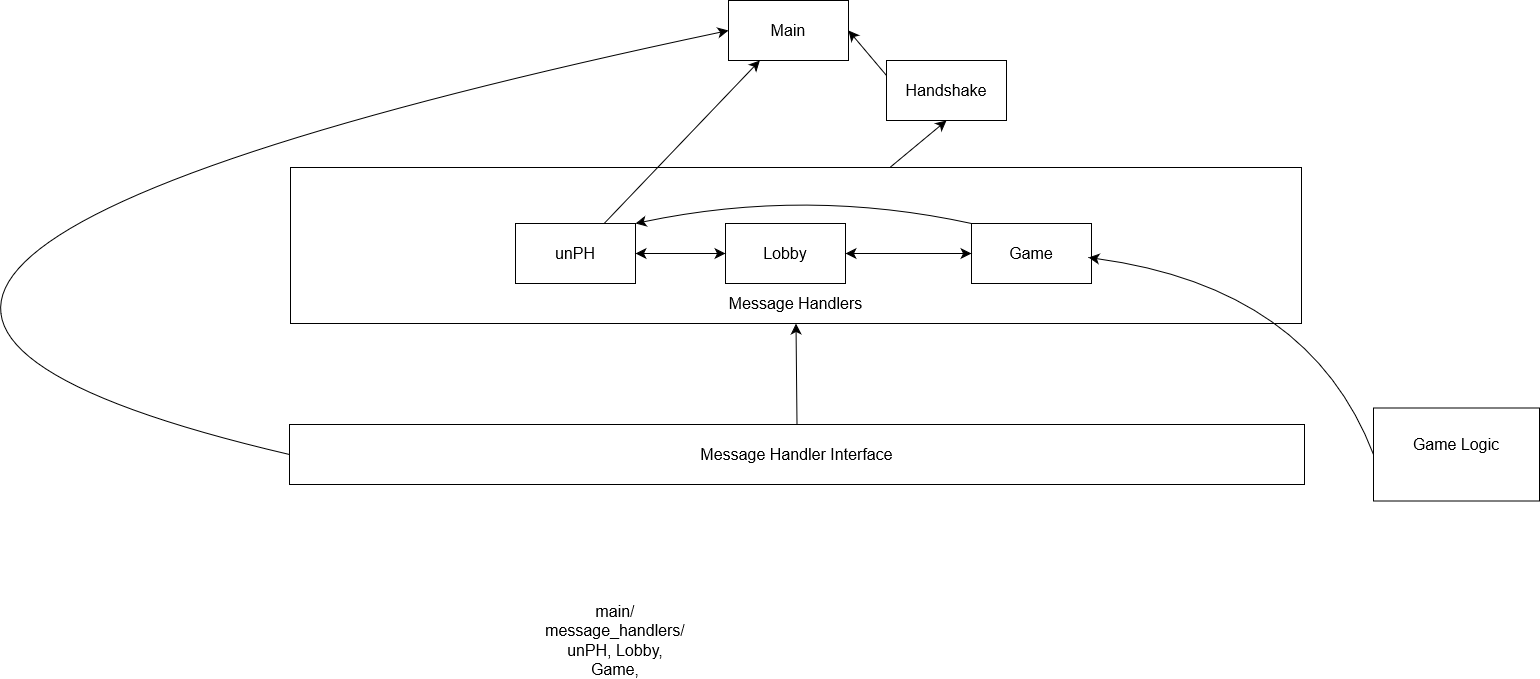

The diagram above was exported from draw.io. Its source (the exported page's mxGraphModel, read from the mxfile embedded in the PNG):
<mxGraphModel dx="2234" dy="1224" grid="0" gridSize="10" guides="1" tooltips="1" connect="1" arrows="1" fold="1" page="0" pageScale="1" pageWidth="827" pageHeight="1169" math="0" shadow="0">
  <root>
    <mxCell id="0" />
    <mxCell id="1" parent="0" />
    <mxCell id="8uFXt6Gp9KIOqLFOJE5k-5" value="&lt;div&gt;&lt;br&gt;&lt;/div&gt;&lt;div&gt;&lt;br&gt;&lt;/div&gt;&lt;div&gt;&lt;br&gt;&lt;/div&gt;&lt;div&gt;&lt;br&gt;&lt;/div&gt;&lt;div&gt;&lt;br&gt;&lt;/div&gt;&lt;div&gt;&lt;br&gt;&lt;/div&gt;&lt;div&gt;Message Handlers&lt;br&gt;&lt;/div&gt;" style="rounded=0;whiteSpace=wrap;html=1;fontSize=16;" vertex="1" parent="1">
      <mxGeometry x="-379" y="-50" width="1011" height="156" as="geometry" />
    </mxCell>
    <mxCell id="8uFXt6Gp9KIOqLFOJE5k-1" value="&lt;div&gt;Main&lt;/div&gt;" style="rounded=0;whiteSpace=wrap;html=1;fontSize=16;" vertex="1" parent="1">
      <mxGeometry x="59" y="-217" width="120" height="60" as="geometry" />
    </mxCell>
    <mxCell id="8uFXt6Gp9KIOqLFOJE5k-2" value="&lt;div&gt;unPH&lt;/div&gt;" style="rounded=0;whiteSpace=wrap;html=1;fontSize=16;" vertex="1" parent="1">
      <mxGeometry x="-154" y="6" width="120" height="60" as="geometry" />
    </mxCell>
    <mxCell id="8uFXt6Gp9KIOqLFOJE5k-3" value="&lt;div&gt;Lobby&lt;/div&gt;" style="rounded=0;whiteSpace=wrap;html=1;fontSize=16;" vertex="1" parent="1">
      <mxGeometry x="56" y="6" width="120" height="60" as="geometry" />
    </mxCell>
    <mxCell id="8uFXt6Gp9KIOqLFOJE5k-4" value="&lt;div&gt;Game&lt;/div&gt;" style="rounded=0;whiteSpace=wrap;html=1;fontSize=16;" vertex="1" parent="1">
      <mxGeometry x="302" y="6" width="120" height="60" as="geometry" />
    </mxCell>
    <mxCell id="8uFXt6Gp9KIOqLFOJE5k-7" value="" style="endArrow=classic;html=1;rounded=0;fontSize=12;startSize=8;endSize=8;curved=1;" edge="1" parent="1" source="8uFXt6Gp9KIOqLFOJE5k-2" target="8uFXt6Gp9KIOqLFOJE5k-1">
      <mxGeometry width="50" height="50" relative="1" as="geometry">
        <mxPoint x="175" y="225" as="sourcePoint" />
        <mxPoint x="225" y="175" as="targetPoint" />
      </mxGeometry>
    </mxCell>
    <mxCell id="8uFXt6Gp9KIOqLFOJE5k-8" value="" style="endArrow=classic;startArrow=classic;html=1;rounded=0;fontSize=12;startSize=8;endSize=8;curved=1;exitX=1;exitY=0.5;exitDx=0;exitDy=0;entryX=0;entryY=0.5;entryDx=0;entryDy=0;" edge="1" parent="1" source="8uFXt6Gp9KIOqLFOJE5k-2" target="8uFXt6Gp9KIOqLFOJE5k-3">
      <mxGeometry width="50" height="50" relative="1" as="geometry">
        <mxPoint x="175" y="225" as="sourcePoint" />
        <mxPoint x="225" y="175" as="targetPoint" />
        <Array as="points" />
      </mxGeometry>
    </mxCell>
    <mxCell id="8uFXt6Gp9KIOqLFOJE5k-9" value="" style="endArrow=classic;startArrow=classic;html=1;rounded=0;fontSize=12;startSize=8;endSize=8;curved=1;entryX=0;entryY=0.5;entryDx=0;entryDy=0;exitX=1;exitY=0.5;exitDx=0;exitDy=0;" edge="1" parent="1" source="8uFXt6Gp9KIOqLFOJE5k-3" target="8uFXt6Gp9KIOqLFOJE5k-4">
      <mxGeometry width="50" height="50" relative="1" as="geometry">
        <mxPoint x="175" y="225" as="sourcePoint" />
        <mxPoint x="225" y="175" as="targetPoint" />
      </mxGeometry>
    </mxCell>
    <mxCell id="8uFXt6Gp9KIOqLFOJE5k-12" value="" style="endArrow=classic;html=1;rounded=0;fontSize=12;startSize=8;endSize=8;curved=1;entryX=1;entryY=0;entryDx=0;entryDy=0;exitX=0;exitY=0;exitDx=0;exitDy=0;" edge="1" parent="1" source="8uFXt6Gp9KIOqLFOJE5k-4" target="8uFXt6Gp9KIOqLFOJE5k-2">
      <mxGeometry width="50" height="50" relative="1" as="geometry">
        <mxPoint x="175" y="225" as="sourcePoint" />
        <mxPoint x="225" y="175" as="targetPoint" />
        <Array as="points">
          <mxPoint x="137" y="-30" />
        </Array>
      </mxGeometry>
    </mxCell>
    <mxCell id="8uFXt6Gp9KIOqLFOJE5k-13" value="&lt;div&gt;Message Handler Interface&lt;/div&gt;" style="rounded=0;whiteSpace=wrap;html=1;fontSize=16;" vertex="1" parent="1">
      <mxGeometry x="-380" y="207" width="1015" height="60" as="geometry" />
    </mxCell>
    <mxCell id="8uFXt6Gp9KIOqLFOJE5k-14" value="" style="endArrow=classic;html=1;rounded=0;fontSize=12;startSize=8;endSize=8;curved=1;entryX=0.5;entryY=1;entryDx=0;entryDy=0;exitX=0.5;exitY=0;exitDx=0;exitDy=0;" edge="1" parent="1" source="8uFXt6Gp9KIOqLFOJE5k-13" target="8uFXt6Gp9KIOqLFOJE5k-5">
      <mxGeometry width="50" height="50" relative="1" as="geometry">
        <mxPoint x="175" y="195" as="sourcePoint" />
        <mxPoint x="225" y="145" as="targetPoint" />
      </mxGeometry>
    </mxCell>
    <mxCell id="8uFXt6Gp9KIOqLFOJE5k-15" value="&lt;div&gt;Game Logic&lt;/div&gt;&lt;div&gt;&lt;br&gt;&lt;/div&gt;" style="rounded=0;whiteSpace=wrap;html=1;fontSize=16;" vertex="1" parent="1">
      <mxGeometry x="704" y="190.5" width="166" height="93" as="geometry" />
    </mxCell>
    <mxCell id="8uFXt6Gp9KIOqLFOJE5k-16" value="" style="endArrow=classic;html=1;rounded=0;fontSize=12;startSize=8;endSize=8;curved=1;exitX=0;exitY=0.5;exitDx=0;exitDy=0;" edge="1" parent="1" source="8uFXt6Gp9KIOqLFOJE5k-15">
      <mxGeometry width="50" height="50" relative="1" as="geometry">
        <mxPoint x="175" y="195" as="sourcePoint" />
        <mxPoint x="419" y="40" as="targetPoint" />
        <Array as="points">
          <mxPoint x="640" y="70" />
        </Array>
      </mxGeometry>
    </mxCell>
    <mxCell id="8uFXt6Gp9KIOqLFOJE5k-21" value="&lt;div&gt;main/&lt;/div&gt;&lt;div&gt;message_handlers/ unPH, Lobby, Game, &lt;br&gt;&lt;/div&gt;" style="text;html=1;strokeColor=none;fillColor=none;align=center;verticalAlign=middle;whiteSpace=wrap;rounded=0;fontSize=16;" vertex="1" parent="1">
      <mxGeometry x="-84" y="408" width="60" height="30" as="geometry" />
    </mxCell>
    <mxCell id="8uFXt6Gp9KIOqLFOJE5k-24" style="edgeStyle=none;curved=1;rounded=0;orthogonalLoop=1;jettySize=auto;html=1;exitX=0;exitY=0.25;exitDx=0;exitDy=0;entryX=1;entryY=0.5;entryDx=0;entryDy=0;fontSize=12;startSize=8;endSize=8;" edge="1" parent="1" source="8uFXt6Gp9KIOqLFOJE5k-22" target="8uFXt6Gp9KIOqLFOJE5k-1">
      <mxGeometry relative="1" as="geometry" />
    </mxCell>
    <mxCell id="8uFXt6Gp9KIOqLFOJE5k-22" value="&lt;div&gt;Handshake&lt;/div&gt;" style="rounded=0;whiteSpace=wrap;html=1;fontSize=16;" vertex="1" parent="1">
      <mxGeometry x="217" y="-157" width="120" height="60" as="geometry" />
    </mxCell>
    <mxCell id="8uFXt6Gp9KIOqLFOJE5k-23" value="" style="endArrow=classic;html=1;rounded=0;fontSize=12;startSize=8;endSize=8;curved=1;entryX=0.5;entryY=1;entryDx=0;entryDy=0;" edge="1" parent="1" source="8uFXt6Gp9KIOqLFOJE5k-5" target="8uFXt6Gp9KIOqLFOJE5k-22">
      <mxGeometry width="50" height="50" relative="1" as="geometry">
        <mxPoint x="281" y="-46" as="sourcePoint" />
        <mxPoint x="225" y="145" as="targetPoint" />
      </mxGeometry>
    </mxCell>
    <mxCell id="8uFXt6Gp9KIOqLFOJE5k-26" value="" style="endArrow=classic;html=1;rounded=0;fontSize=12;startSize=8;endSize=8;curved=1;entryX=0;entryY=0.5;entryDx=0;entryDy=0;exitX=0;exitY=0.5;exitDx=0;exitDy=0;" edge="1" parent="1" source="8uFXt6Gp9KIOqLFOJE5k-13" target="8uFXt6Gp9KIOqLFOJE5k-1">
      <mxGeometry width="50" height="50" relative="1" as="geometry">
        <mxPoint x="175" y="195" as="sourcePoint" />
        <mxPoint x="225" y="145" as="targetPoint" />
        <Array as="points">
          <mxPoint x="-1125" y="63" />
        </Array>
      </mxGeometry>
    </mxCell>
  </root>
</mxGraphModel>